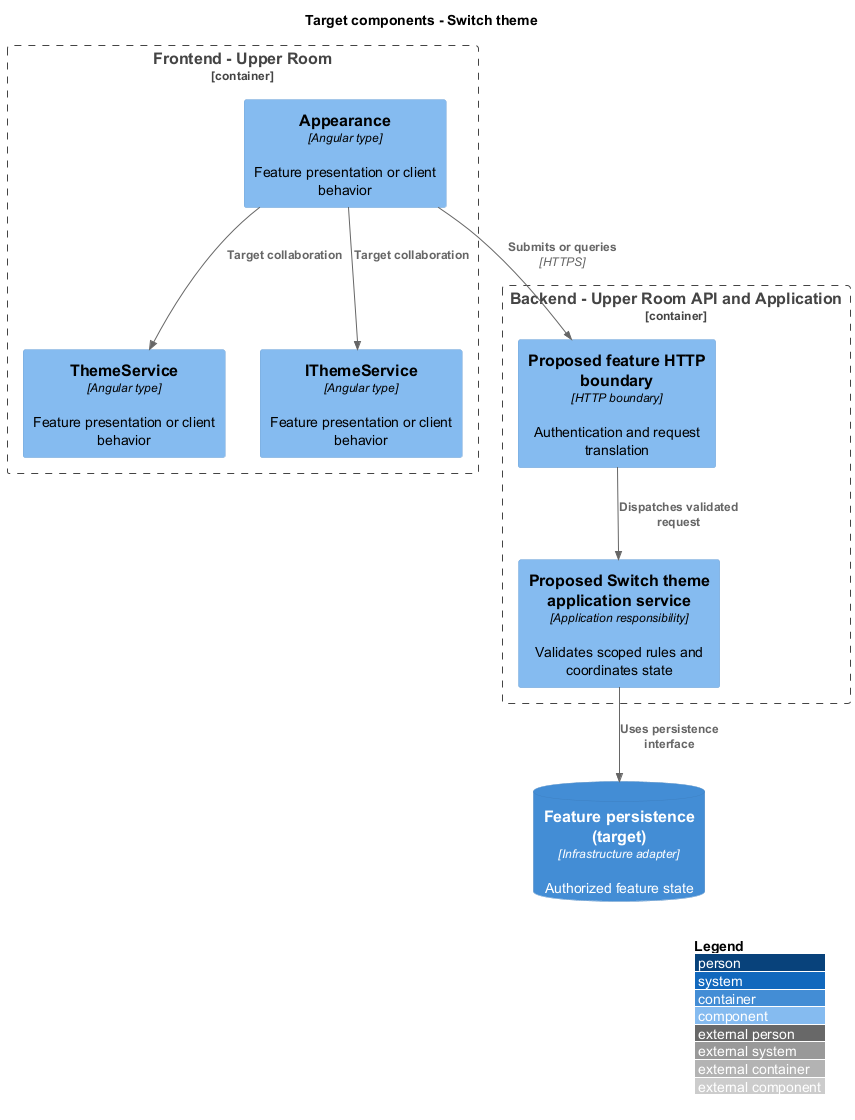

The diagram above was rendered by PlantUML. Its source (embedded in the PNG):
@startuml
!include <C4/C4_Component>
LAYOUT_WITH_LEGEND()
title Target components - Switch theme
Container_Boundary(browser, "Frontend - Upper Room") {
Component(f0, "Appearance", "Angular type", "Feature presentation or client behavior")
Component(f1, "ThemeService", "Angular type", "Feature presentation or client behavior")
Component(f2, "IThemeService", "Angular type", "Feature presentation or client behavior")
}
Container_Boundary(backend, "Backend - Upper Room API and Application") {
Component(boundary, "Proposed feature HTTP boundary", "HTTP boundary", "Authentication and request translation")
Component(logic, "Proposed Switch theme application service", "Application responsibility", "Validates scoped rules and coordinates state")
}
ContainerDb(data, "Feature persistence (target)", "Infrastructure adapter", "Authorized feature state")
Rel(f0, boundary, "Submits or queries", "HTTPS")
Rel(boundary, logic, "Dispatches validated request")
Rel(logic, data, "Uses persistence interface")
Rel(f0, f1, "Target collaboration")
Rel(f0, f2, "Target collaboration")

@enduml